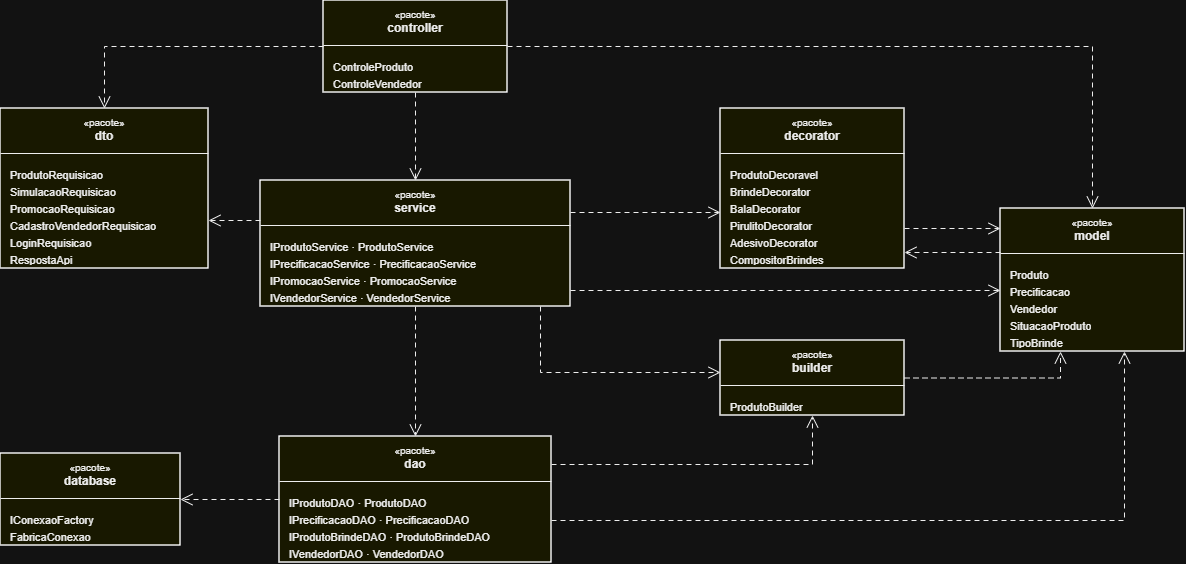

The diagram above was exported from draw.io. Its source (the exported page's mxGraphModel, read from the mxfile embedded in the PNG):
<mxGraphModel dx="817" dy="714" grid="1" gridSize="8" guides="1" tooltips="1" connect="1" arrows="1" fold="1" page="1" pageScale="1" pageWidth="1264" pageHeight="648" background="#ffffff" math="0" shadow="0">
  <root>
    <mxCell id="0" />
    <mxCell id="1" parent="0" />
    <mxCell id="pkg_controller" parent="1" style="swimlane;fontStyle=1;align=center;verticalAlign=middle;childLayout=stackLayout;horizontal=1;startSize=44;horizontalStack=0;resizeParent=1;resizeParentMax=0;resizeLast=0;collapsible=0;marginBottom=0;whiteSpace=wrap;html=1;rounded=0;swimlaneLine=0;fillColor=#ffffcc;swimlaneFillColor=#ffffcc;strokeColor=#000000;strokeWidth=1.5;fontColor=#000000;" value="&lt;div style=&quot;text-align:center;line-height:1.25;&quot;&gt;&lt;div style=&quot;font-family:Arial, Helvetica, sans-serif;font-size:10px;font-weight:400;color:#000000;&quot;&gt;«pacote»&lt;/div&gt;&lt;div style=&quot;font-family:Arial, Helvetica, sans-serif;font-size:12px;font-weight:700;color:#000000;&quot;&gt;controller&lt;/div&gt;&lt;/div&gt;" vertex="1">
      <mxGeometry height="92" width="184" x="363" y="40" as="geometry" />
    </mxCell>
    <mxCell id="pkg_controller_div_0" parent="pkg_controller" style="line;strokeWidth=1;fillColor=none;align=left;verticalAlign=middle;spacingTop=-1;spacingLeft=0;spacingRight=0;rotatable=0;labelPosition=right;points=[];portConstraint=eastwest;strokeColor=#000000;" value="" vertex="1">
      <mxGeometry height="2" width="184" y="44" as="geometry" />
    </mxCell>
    <mxCell id="pkg_controller_sec_0" parent="pkg_controller" style="text;strokeColor=none;fillColor=none;align=left;verticalAlign=top;spacingLeft=8;spacingRight=8;spacingTop=6;spacingBottom=6;overflow=hidden;rotatable=0;points=[[0,0.5],[1,0.5]];portConstraint=eastwest;whiteSpace=nowrap;html=1;" value="&lt;div style=&quot;font-family:Arial, Helvetica, sans-serif;font-size:11px;line-height:17px;color:#000000;white-space:nowrap;&quot;&gt;ControleProduto&lt;/div&gt;&lt;div style=&quot;font-family:Arial, Helvetica, sans-serif;font-size:11px;line-height:17px;color:#000000;white-space:nowrap;&quot;&gt;ControleVendedor&lt;/div&gt;" vertex="1">
      <mxGeometry height="46" width="184" y="46" as="geometry" />
    </mxCell>
    <mxCell id="pkg_dto" parent="1" style="swimlane;fontStyle=1;align=center;verticalAlign=middle;childLayout=stackLayout;horizontal=1;startSize=44;horizontalStack=0;resizeParent=1;resizeParentMax=0;resizeLast=0;collapsible=0;marginBottom=0;whiteSpace=wrap;html=1;rounded=0;swimlaneLine=0;fillColor=#ffffcc;swimlaneFillColor=#ffffcc;strokeColor=#000000;strokeWidth=1.5;fontColor=#000000;" value="&lt;div style=&quot;text-align:center;line-height:1.25;&quot;&gt;&lt;div style=&quot;font-family:Arial, Helvetica, sans-serif;font-size:10px;font-weight:400;color:#000000;&quot;&gt;«pacote»&lt;/div&gt;&lt;div style=&quot;font-family:Arial, Helvetica, sans-serif;font-size:12px;font-weight:700;color:#000000;&quot;&gt;dto&lt;/div&gt;&lt;/div&gt;" vertex="1">
      <mxGeometry height="160" width="208" x="40" y="148" as="geometry" />
    </mxCell>
    <mxCell id="pkg_dto_div_0" parent="pkg_dto" style="line;strokeWidth=1;fillColor=none;align=left;verticalAlign=middle;spacingTop=-1;spacingLeft=0;spacingRight=0;rotatable=0;labelPosition=right;points=[];portConstraint=eastwest;strokeColor=#000000;" value="" vertex="1">
      <mxGeometry height="2" width="208" y="44" as="geometry" />
    </mxCell>
    <mxCell id="pkg_dto_sec_0" parent="pkg_dto" style="text;strokeColor=none;fillColor=none;align=left;verticalAlign=top;spacingLeft=8;spacingRight=8;spacingTop=6;spacingBottom=6;overflow=hidden;rotatable=0;points=[[0,0.5],[1,0.5]];portConstraint=eastwest;whiteSpace=nowrap;html=1;" value="&lt;div style=&quot;font-family:Arial, Helvetica, sans-serif;font-size:11px;line-height:17px;color:#000000;white-space:nowrap;&quot;&gt;ProdutoRequisicao&lt;/div&gt;&lt;div style=&quot;font-family:Arial, Helvetica, sans-serif;font-size:11px;line-height:17px;color:#000000;white-space:nowrap;&quot;&gt;SimulacaoRequisicao&lt;/div&gt;&lt;div style=&quot;font-family:Arial, Helvetica, sans-serif;font-size:11px;line-height:17px;color:#000000;white-space:nowrap;&quot;&gt;PromocaoRequisicao&lt;/div&gt;&lt;div style=&quot;font-family:Arial, Helvetica, sans-serif;font-size:11px;line-height:17px;color:#000000;white-space:nowrap;&quot;&gt;CadastroVendedorRequisicao&lt;/div&gt;&lt;div style=&quot;font-family:Arial, Helvetica, sans-serif;font-size:11px;line-height:17px;color:#000000;white-space:nowrap;&quot;&gt;LoginRequisicao&lt;/div&gt;&lt;div style=&quot;font-family:Arial, Helvetica, sans-serif;font-size:11px;line-height:17px;color:#000000;white-space:nowrap;&quot;&gt;RespostaApi&lt;/div&gt;" vertex="1">
      <mxGeometry height="114" width="208" y="46" as="geometry" />
    </mxCell>
    <mxCell id="pkg_service" parent="1" style="swimlane;fontStyle=1;align=center;verticalAlign=middle;childLayout=stackLayout;horizontal=1;startSize=44;horizontalStack=0;resizeParent=1;resizeParentMax=0;resizeLast=0;collapsible=0;marginBottom=0;whiteSpace=wrap;html=1;rounded=0;swimlaneLine=0;fillColor=#ffffcc;swimlaneFillColor=#ffffcc;strokeColor=#000000;strokeWidth=1.5;fontColor=#000000;" value="&lt;div style=&quot;text-align:center;line-height:1.25;&quot;&gt;&lt;div style=&quot;font-family:Arial, Helvetica, sans-serif;font-size:10px;font-weight:400;color:#000000;&quot;&gt;«pacote»&lt;/div&gt;&lt;div style=&quot;font-family:Arial, Helvetica, sans-serif;font-size:12px;font-weight:700;color:#000000;&quot;&gt;service&lt;/div&gt;&lt;/div&gt;" vertex="1">
      <mxGeometry height="126" width="310" x="300" y="220" as="geometry" />
    </mxCell>
    <mxCell id="pkg_service_div_0" parent="pkg_service" style="line;strokeWidth=1;fillColor=none;align=left;verticalAlign=middle;spacingTop=-1;spacingLeft=0;spacingRight=0;rotatable=0;labelPosition=right;points=[];portConstraint=eastwest;strokeColor=#000000;" value="" vertex="1">
      <mxGeometry height="2" width="310" y="44" as="geometry" />
    </mxCell>
    <mxCell id="pkg_service_sec_0" parent="pkg_service" style="text;strokeColor=none;fillColor=none;align=left;verticalAlign=top;spacingLeft=8;spacingRight=8;spacingTop=6;spacingBottom=6;overflow=hidden;rotatable=0;points=[[0,0.5],[1,0.5]];portConstraint=eastwest;whiteSpace=nowrap;html=1;" value="&lt;div style=&quot;font-family:Arial, Helvetica, sans-serif;font-size:11px;line-height:17px;color:#000000;white-space:nowrap;&quot;&gt;IProdutoService · ProdutoService&lt;/div&gt;&lt;div style=&quot;font-family:Arial, Helvetica, sans-serif;font-size:11px;line-height:17px;color:#000000;white-space:nowrap;&quot;&gt;IPrecificacaoService · PrecificacaoService&lt;/div&gt;&lt;div style=&quot;font-family:Arial, Helvetica, sans-serif;font-size:11px;line-height:17px;color:#000000;white-space:nowrap;&quot;&gt;IPromocaoService · PromocaoService&lt;/div&gt;&lt;div style=&quot;font-family:Arial, Helvetica, sans-serif;font-size:11px;line-height:17px;color:#000000;white-space:nowrap;&quot;&gt;IVendedorService · VendedorService&lt;/div&gt;" vertex="1">
      <mxGeometry height="80" width="310" y="46" as="geometry" />
    </mxCell>
    <mxCell id="pkg_decorator" parent="1" style="swimlane;fontStyle=1;align=center;verticalAlign=middle;childLayout=stackLayout;horizontal=1;startSize=44;horizontalStack=0;resizeParent=1;resizeParentMax=0;resizeLast=0;collapsible=0;marginBottom=0;whiteSpace=wrap;html=1;rounded=0;swimlaneLine=0;fillColor=#ffffcc;swimlaneFillColor=#ffffcc;strokeColor=#000000;strokeWidth=1.5;fontColor=#000000;" value="&lt;div style=&quot;text-align:center;line-height:1.25;&quot;&gt;&lt;div style=&quot;font-family:Arial, Helvetica, sans-serif;font-size:10px;font-weight:400;color:#000000;&quot;&gt;«pacote»&lt;/div&gt;&lt;div style=&quot;font-family:Arial, Helvetica, sans-serif;font-size:12px;font-weight:700;color:#000000;&quot;&gt;decorator&lt;/div&gt;&lt;/div&gt;" vertex="1">
      <mxGeometry height="160" width="184" x="760" y="148" as="geometry" />
    </mxCell>
    <mxCell id="pkg_decorator_div_0" parent="pkg_decorator" style="line;strokeWidth=1;fillColor=none;align=left;verticalAlign=middle;spacingTop=-1;spacingLeft=0;spacingRight=0;rotatable=0;labelPosition=right;points=[];portConstraint=eastwest;strokeColor=#000000;" value="" vertex="1">
      <mxGeometry height="2" width="184" y="44" as="geometry" />
    </mxCell>
    <mxCell id="pkg_decorator_sec_0" parent="pkg_decorator" style="text;strokeColor=none;fillColor=none;align=left;verticalAlign=top;spacingLeft=8;spacingRight=8;spacingTop=6;spacingBottom=6;overflow=hidden;rotatable=0;points=[[0,0.5],[1,0.5]];portConstraint=eastwest;whiteSpace=nowrap;html=1;" value="&lt;div style=&quot;font-family:Arial, Helvetica, sans-serif;font-size:11px;line-height:17px;color:#000000;white-space:nowrap;&quot;&gt;ProdutoDecoravel&lt;/div&gt;&lt;div style=&quot;font-family:Arial, Helvetica, sans-serif;font-size:11px;line-height:17px;color:#000000;white-space:nowrap;&quot;&gt;BrindeDecorator&lt;/div&gt;&lt;div style=&quot;font-family:Arial, Helvetica, sans-serif;font-size:11px;line-height:17px;color:#000000;white-space:nowrap;&quot;&gt;BalaDecorator&lt;/div&gt;&lt;div style=&quot;font-family:Arial, Helvetica, sans-serif;font-size:11px;line-height:17px;color:#000000;white-space:nowrap;&quot;&gt;PirulitoDecorator&lt;/div&gt;&lt;div style=&quot;font-family:Arial, Helvetica, sans-serif;font-size:11px;line-height:17px;color:#000000;white-space:nowrap;&quot;&gt;AdesivoDecorator&lt;/div&gt;&lt;div style=&quot;font-family:Arial, Helvetica, sans-serif;font-size:11px;line-height:17px;color:#000000;white-space:nowrap;&quot;&gt;CompositorBrindes&lt;/div&gt;" vertex="1">
      <mxGeometry height="114" width="184" y="46" as="geometry" />
    </mxCell>
    <mxCell id="pkg_builder" parent="1" style="swimlane;fontStyle=1;align=center;verticalAlign=middle;childLayout=stackLayout;horizontal=1;startSize=44;horizontalStack=0;resizeParent=1;resizeParentMax=0;resizeLast=0;collapsible=0;marginBottom=0;whiteSpace=wrap;html=1;rounded=0;swimlaneLine=0;fillColor=#ffffcc;swimlaneFillColor=#ffffcc;strokeColor=#000000;strokeWidth=1.5;fontColor=#000000;" value="&lt;div style=&quot;text-align:center;line-height:1.25;&quot;&gt;&lt;div style=&quot;font-family:Arial, Helvetica, sans-serif;font-size:10px;font-weight:400;color:#000000;&quot;&gt;«pacote»&lt;/div&gt;&lt;div style=&quot;font-family:Arial, Helvetica, sans-serif;font-size:12px;font-weight:700;color:#000000;&quot;&gt;builder&lt;/div&gt;&lt;/div&gt;" vertex="1">
      <mxGeometry height="75" width="184" x="760" y="380" as="geometry" />
    </mxCell>
    <mxCell id="pkg_builder_div_0" parent="pkg_builder" style="line;strokeWidth=1;fillColor=none;align=left;verticalAlign=middle;spacingTop=-1;spacingLeft=0;spacingRight=0;rotatable=0;labelPosition=right;points=[];portConstraint=eastwest;strokeColor=#000000;" value="" vertex="1">
      <mxGeometry height="2" width="184" y="44" as="geometry" />
    </mxCell>
    <mxCell id="pkg_builder_sec_0" parent="pkg_builder" style="text;strokeColor=none;fillColor=none;align=left;verticalAlign=top;spacingLeft=8;spacingRight=8;spacingTop=6;spacingBottom=6;overflow=hidden;rotatable=0;points=[[0,0.5],[1,0.5]];portConstraint=eastwest;whiteSpace=nowrap;html=1;" value="&lt;div style=&quot;font-family:Arial, Helvetica, sans-serif;font-size:11px;line-height:17px;color:#000000;white-space:nowrap;&quot;&gt;ProdutoBuilder&lt;/div&gt;" vertex="1">
      <mxGeometry height="29" width="184" y="46" as="geometry" />
    </mxCell>
    <mxCell id="pkg_database" parent="1" style="swimlane;fontStyle=1;align=center;verticalAlign=middle;childLayout=stackLayout;horizontal=1;startSize=44;horizontalStack=0;resizeParent=1;resizeParentMax=0;resizeLast=0;collapsible=0;marginBottom=0;whiteSpace=wrap;html=1;rounded=0;swimlaneLine=0;fillColor=#ffffcc;swimlaneFillColor=#ffffcc;strokeColor=#000000;strokeWidth=1.5;fontColor=#000000;" value="&lt;div style=&quot;text-align:center;line-height:1.25;&quot;&gt;&lt;div style=&quot;font-family:Arial, Helvetica, sans-serif;font-size:10px;font-weight:400;color:#000000;&quot;&gt;«pacote»&lt;/div&gt;&lt;div style=&quot;font-family:Arial, Helvetica, sans-serif;font-size:12px;font-weight:700;color:#000000;&quot;&gt;database&lt;/div&gt;&lt;/div&gt;" vertex="1">
      <mxGeometry height="92" width="180" x="40" y="493" as="geometry" />
    </mxCell>
    <mxCell id="pkg_database_div_0" parent="pkg_database" style="line;strokeWidth=1;fillColor=none;align=left;verticalAlign=middle;spacingTop=-1;spacingLeft=0;spacingRight=0;rotatable=0;labelPosition=right;points=[];portConstraint=eastwest;strokeColor=#000000;" value="" vertex="1">
      <mxGeometry height="2" width="180" y="44" as="geometry" />
    </mxCell>
    <mxCell id="pkg_database_sec_0" parent="pkg_database" style="text;strokeColor=none;fillColor=none;align=left;verticalAlign=top;spacingLeft=8;spacingRight=8;spacingTop=6;spacingBottom=6;overflow=hidden;rotatable=0;points=[[0,0.5],[1,0.5]];portConstraint=eastwest;whiteSpace=nowrap;html=1;" value="&lt;div style=&quot;font-family:Arial, Helvetica, sans-serif;font-size:11px;line-height:17px;color:#000000;white-space:nowrap;&quot;&gt;IConexaoFactory&lt;/div&gt;&lt;div style=&quot;font-family:Arial, Helvetica, sans-serif;font-size:11px;line-height:17px;color:#000000;white-space:nowrap;&quot;&gt;FabricaConexao&lt;/div&gt;" vertex="1">
      <mxGeometry height="46" width="180" y="46" as="geometry" />
    </mxCell>
    <mxCell id="pkg_dao" parent="1" style="swimlane;fontStyle=1;align=center;verticalAlign=middle;childLayout=stackLayout;horizontal=1;startSize=44;horizontalStack=0;resizeParent=1;resizeParentMax=0;resizeLast=0;collapsible=0;marginBottom=0;whiteSpace=wrap;html=1;rounded=0;swimlaneLine=0;fillColor=#ffffcc;swimlaneFillColor=#ffffcc;strokeColor=#000000;strokeWidth=1.5;fontColor=#000000;" value="&lt;div style=&quot;text-align:center;line-height:1.25;&quot;&gt;&lt;div style=&quot;font-family:Arial, Helvetica, sans-serif;font-size:10px;font-weight:400;color:#000000;&quot;&gt;«pacote»&lt;/div&gt;&lt;div style=&quot;font-family:Arial, Helvetica, sans-serif;font-size:12px;font-weight:700;color:#000000;&quot;&gt;dao&lt;/div&gt;&lt;/div&gt;" vertex="1">
      <mxGeometry height="126" width="272" x="319" y="476" as="geometry" />
    </mxCell>
    <mxCell id="pkg_dao_div_0" parent="pkg_dao" style="line;strokeWidth=1;fillColor=none;align=left;verticalAlign=middle;spacingTop=-1;spacingLeft=0;spacingRight=0;rotatable=0;labelPosition=right;points=[];portConstraint=eastwest;strokeColor=#000000;" value="" vertex="1">
      <mxGeometry height="2" width="272" y="44" as="geometry" />
    </mxCell>
    <mxCell id="pkg_dao_sec_0" parent="pkg_dao" style="text;strokeColor=none;fillColor=none;align=left;verticalAlign=top;spacingLeft=8;spacingRight=8;spacingTop=6;spacingBottom=6;overflow=hidden;rotatable=0;points=[[0,0.5],[1,0.5]];portConstraint=eastwest;whiteSpace=nowrap;html=1;" value="&lt;div style=&quot;font-family:Arial, Helvetica, sans-serif;font-size:11px;line-height:17px;color:#000000;white-space:nowrap;&quot;&gt;IProdutoDAO · ProdutoDAO&lt;/div&gt;&lt;div style=&quot;font-family:Arial, Helvetica, sans-serif;font-size:11px;line-height:17px;color:#000000;white-space:nowrap;&quot;&gt;IPrecificacaoDAO · PrecificacaoDAO&lt;/div&gt;&lt;div style=&quot;font-family:Arial, Helvetica, sans-serif;font-size:11px;line-height:17px;color:#000000;white-space:nowrap;&quot;&gt;IProdutoBrindeDAO · ProdutoBrindeDAO&lt;/div&gt;&lt;div style=&quot;font-family:Arial, Helvetica, sans-serif;font-size:11px;line-height:17px;color:#000000;white-space:nowrap;&quot;&gt;IVendedorDAO · VendedorDAO&lt;/div&gt;" vertex="1">
      <mxGeometry height="80" width="272" y="46" as="geometry" />
    </mxCell>
    <mxCell id="pkg_model" parent="1" style="swimlane;fontStyle=1;align=center;verticalAlign=middle;childLayout=stackLayout;horizontal=1;startSize=44;horizontalStack=0;resizeParent=1;resizeParentMax=0;resizeLast=0;collapsible=0;marginBottom=0;whiteSpace=wrap;html=1;rounded=0;swimlaneLine=0;fillColor=#ffffcc;swimlaneFillColor=#ffffcc;strokeColor=#000000;strokeWidth=1.5;fontColor=#000000;" value="&lt;div style=&quot;text-align:center;line-height:1.25;&quot;&gt;&lt;div style=&quot;font-family:Arial, Helvetica, sans-serif;font-size:10px;font-weight:400;color:#000000;&quot;&gt;«pacote»&lt;/div&gt;&lt;div style=&quot;font-family:Arial, Helvetica, sans-serif;font-size:12px;font-weight:700;color:#000000;&quot;&gt;model&lt;/div&gt;&lt;/div&gt;" vertex="1">
      <mxGeometry height="143" width="184" x="1040" y="248" as="geometry" />
    </mxCell>
    <mxCell id="pkg_model_div_0" parent="pkg_model" style="line;strokeWidth=1;fillColor=none;align=left;verticalAlign=middle;spacingTop=-1;spacingLeft=0;spacingRight=0;rotatable=0;labelPosition=right;points=[];portConstraint=eastwest;strokeColor=#000000;" value="" vertex="1">
      <mxGeometry height="2" width="184" y="44" as="geometry" />
    </mxCell>
    <mxCell id="pkg_model_sec_0" parent="pkg_model" style="text;strokeColor=none;fillColor=none;align=left;verticalAlign=top;spacingLeft=8;spacingRight=8;spacingTop=6;spacingBottom=6;overflow=hidden;rotatable=0;points=[[0,0.5],[1,0.5]];portConstraint=eastwest;whiteSpace=nowrap;html=1;" value="&lt;div style=&quot;font-family:Arial, Helvetica, sans-serif;font-size:11px;line-height:17px;color:#000000;white-space:nowrap;&quot;&gt;Produto&lt;/div&gt;&lt;div style=&quot;font-family:Arial, Helvetica, sans-serif;font-size:11px;line-height:17px;color:#000000;white-space:nowrap;&quot;&gt;Precificacao&lt;/div&gt;&lt;div style=&quot;font-family:Arial, Helvetica, sans-serif;font-size:11px;line-height:17px;color:#000000;white-space:nowrap;&quot;&gt;Vendedor&lt;/div&gt;&lt;div style=&quot;font-family:Arial, Helvetica, sans-serif;font-size:11px;line-height:17px;color:#000000;white-space:nowrap;&quot;&gt;SituacaoProduto&lt;/div&gt;&lt;div style=&quot;font-family:Arial, Helvetica, sans-serif;font-size:11px;line-height:17px;color:#000000;white-space:nowrap;&quot;&gt;TipoBrinde&lt;/div&gt;" vertex="1">
      <mxGeometry height="97" width="184" y="46" as="geometry" />
    </mxCell>
    <mxCell id="e_ctrl_dto" edge="1" parent="1" source="pkg_controller" style="edgeStyle=orthogonalEdgeStyle;rounded=0;orthogonalLoop=1;jettySize=auto;html=1;strokeColor=#000000;strokeWidth=1;endArrow=open;endFill=0;endSize=10;startArrow=none;dashed=1;dashPattern=5 4;exitX=0;exitY=0.5;exitDx=0;exitDy=0;entryX=0.5;entryY=0;entryDx=0;entryDy=0;" target="pkg_dto" value="">
      <mxGeometry relative="1" as="geometry">
        <Array as="points">
          <mxPoint x="144" y="86" />
        </Array>
      </mxGeometry>
    </mxCell>
    <mxCell id="e_ctrl_svc" edge="1" parent="1" source="pkg_controller" style="edgeStyle=none;rounded=0;orthogonalLoop=1;jettySize=auto;html=1;strokeColor=#000000;strokeWidth=1;endArrow=open;endFill=0;endSize=10;startArrow=none;dashed=1;dashPattern=5 4;exitX=0.5;exitY=1;exitDx=0;exitDy=0;entryX=0.5;entryY=0;entryDx=0;entryDy=0;" target="pkg_service" value="">
      <mxGeometry relative="1" as="geometry" />
    </mxCell>
    <mxCell id="e_ctrl_model" edge="1" parent="1" source="pkg_controller" style="edgeStyle=orthogonalEdgeStyle;rounded=0;orthogonalLoop=1;jettySize=auto;html=1;strokeColor=#000000;strokeWidth=1;endArrow=open;endFill=0;endSize=10;startArrow=none;dashed=1;dashPattern=5 4;exitX=1;exitY=0.5;exitDx=0;exitDy=0;entryX=0.5;entryY=0;entryDx=0;entryDy=0;" target="pkg_model" value="">
      <mxGeometry relative="1" as="geometry">
        <Array as="points">
          <mxPoint x="1132" y="86" />
        </Array>
      </mxGeometry>
    </mxCell>
    <mxCell id="e_svc_dto" edge="1" parent="1" source="pkg_service" style="edgeStyle=none;rounded=0;orthogonalLoop=1;jettySize=auto;html=1;strokeColor=#000000;strokeWidth=1;endArrow=open;endFill=0;endSize=10;startArrow=none;dashed=1;dashPattern=5 4;exitX=0;exitY=0.3175;exitDx=0;exitDy=0;entryX=1;entryY=0.7;entryDx=0;entryDy=0;" target="pkg_dto" value="">
      <mxGeometry relative="1" as="geometry" />
    </mxCell>
    <mxCell id="e_svc_decorator" edge="1" parent="1" source="pkg_service" style="edgeStyle=none;rounded=0;orthogonalLoop=1;jettySize=auto;html=1;strokeColor=#000000;strokeWidth=1;endArrow=open;endFill=0;endSize=10;startArrow=none;dashed=1;dashPattern=5 4;exitX=1;exitY=0.254;exitDx=0;exitDy=0;entryX=0;entryY=0.65;entryDx=0;entryDy=0;" target="pkg_decorator" value="">
      <mxGeometry relative="1" as="geometry" />
    </mxCell>
    <mxCell id="e_svc_model" edge="1" parent="1" source="pkg_service" style="edgeStyle=none;rounded=0;orthogonalLoop=1;jettySize=auto;html=1;strokeColor=#000000;strokeWidth=1;endArrow=open;endFill=0;endSize=10;startArrow=none;dashed=1;dashPattern=5 4;exitX=1;exitY=0.873;exitDx=0;exitDy=0;entryX=0;entryY=0.5734;entryDx=0;entryDy=0;" target="pkg_model" value="">
      <mxGeometry relative="1" as="geometry" />
    </mxCell>
    <mxCell id="e_svc_builder" edge="1" parent="1" source="pkg_service" style="edgeStyle=orthogonalEdgeStyle;rounded=0;orthogonalLoop=1;jettySize=auto;html=1;strokeColor=#000000;strokeWidth=1;endArrow=open;endFill=0;endSize=10;startArrow=none;dashed=1;dashPattern=5 4;exitX=0.9032;exitY=1;exitDx=0;exitDy=0;entryX=0;entryY=0.4267;entryDx=0;entryDy=0;" target="pkg_builder" value="">
      <mxGeometry relative="1" as="geometry">
        <Array as="points">
          <mxPoint x="580" y="412" />
        </Array>
      </mxGeometry>
    </mxCell>
    <mxCell id="e_svc_dao" edge="1" parent="1" source="pkg_service" style="edgeStyle=none;rounded=0;orthogonalLoop=1;jettySize=auto;html=1;strokeColor=#000000;strokeWidth=1;endArrow=open;endFill=0;endSize=10;startArrow=none;dashed=1;dashPattern=5 4;exitX=0.5;exitY=1;exitDx=0;exitDy=0;entryX=0.5;entryY=0;entryDx=0;entryDy=0;" target="pkg_dao" value="">
      <mxGeometry relative="1" as="geometry" />
    </mxCell>
    <mxCell id="e_decorator_model" edge="1" parent="1" source="pkg_decorator" style="edgeStyle=none;rounded=0;orthogonalLoop=1;jettySize=auto;html=1;strokeColor=#000000;strokeWidth=1;endArrow=open;endFill=0;endSize=10;startArrow=none;dashed=1;dashPattern=5 4;exitX=1;exitY=0.75;exitDx=0;exitDy=0;entryX=0;entryY=0.1399;entryDx=0;entryDy=0;" target="pkg_model" value="">
      <mxGeometry relative="1" as="geometry" />
    </mxCell>
    <mxCell id="e_model_decorator" edge="1" parent="1" source="pkg_model" style="edgeStyle=none;rounded=0;orthogonalLoop=1;jettySize=auto;html=1;strokeColor=#000000;strokeWidth=1;endArrow=open;endFill=0;endSize=10;startArrow=none;dashed=1;dashPattern=5 4;exitX=0;exitY=0.3077;exitDx=0;exitDy=0;entryX=1;entryY=0.9;entryDx=0;entryDy=0;" target="pkg_decorator" value="">
      <mxGeometry relative="1" as="geometry" />
    </mxCell>
    <mxCell id="e_builder_model" edge="1" parent="1" source="pkg_builder" style="edgeStyle=orthogonalEdgeStyle;rounded=0;orthogonalLoop=1;jettySize=auto;html=1;strokeColor=#000000;strokeWidth=1;endArrow=open;endFill=0;endSize=10;startArrow=none;dashed=1;dashPattern=5 4;exitX=1;exitY=0.5;exitDx=0;exitDy=0;entryX=0.3261;entryY=1;entryDx=0;entryDy=0;" target="pkg_model" value="">
      <mxGeometry relative="1" as="geometry">
        <Array as="points">
          <mxPoint x="1100" y="418" />
        </Array>
      </mxGeometry>
    </mxCell>
    <mxCell id="e_dao_db" edge="1" parent="1" source="pkg_dao" style="edgeStyle=none;rounded=0;orthogonalLoop=1;jettySize=auto;html=1;strokeColor=#000000;strokeWidth=1;endArrow=open;endFill=0;endSize=10;startArrow=none;dashed=1;dashPattern=5 4;exitX=0;exitY=0.5;exitDx=0;exitDy=0;entryX=1;entryY=0.5;entryDx=0;entryDy=0;" target="pkg_database" value="">
      <mxGeometry relative="1" as="geometry" />
    </mxCell>
    <mxCell id="e_dao_builder" edge="1" parent="1" source="pkg_dao" style="edgeStyle=orthogonalEdgeStyle;rounded=0;orthogonalLoop=1;jettySize=auto;html=1;strokeColor=#000000;strokeWidth=1;endArrow=open;endFill=0;endSize=10;startArrow=none;dashed=1;dashPattern=5 4;exitX=1;exitY=0.2222;exitDx=0;exitDy=0;entryX=0.5;entryY=1;entryDx=0;entryDy=0;" target="pkg_builder" value="">
      <mxGeometry relative="1" as="geometry">
        <Array as="points">
          <mxPoint x="852" y="504" />
        </Array>
      </mxGeometry>
    </mxCell>
    <mxCell id="e_dao_model" edge="1" parent="1" source="pkg_dao" style="edgeStyle=orthogonalEdgeStyle;rounded=0;orthogonalLoop=1;jettySize=auto;html=1;strokeColor=#000000;strokeWidth=1;endArrow=open;endFill=0;endSize=10;startArrow=none;dashed=1;dashPattern=5 4;exitX=1;exitY=0.6667;exitDx=0;exitDy=0;entryX=0.6739;entryY=1;entryDx=0;entryDy=0;" target="pkg_model" value="">
      <mxGeometry relative="1" as="geometry">
        <Array as="points">
          <mxPoint x="1164" y="560" />
        </Array>
      </mxGeometry>
    </mxCell>
  </root>
</mxGraphModel>